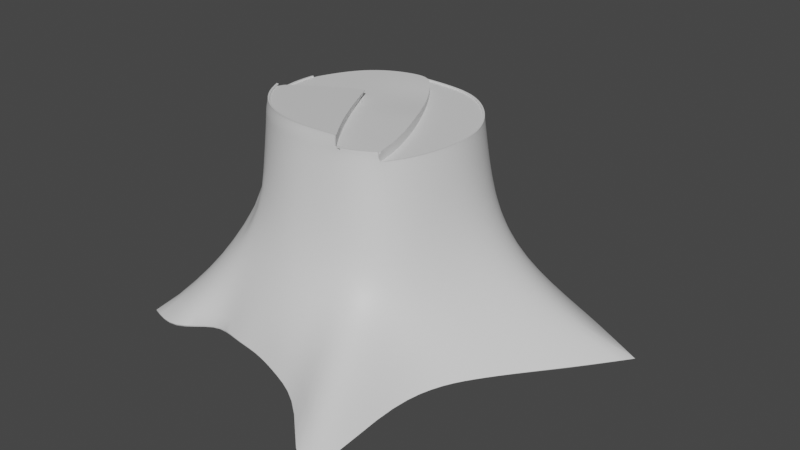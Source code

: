 # Source: Stump.blend  (saved by Blender 3.3.6; exported with 4.5.12 LTS)
import bpy
from mathutils import Matrix  # noqa: F401  (used for matrix-valued properties, if any)

bpy.ops.wm.read_factory_settings(use_empty=True)
scene = bpy.context.scene
scene.name = 'Scene'

# ---- collections
col_collection = bpy.data.collections.new('Collection'); scene.collection.children.link(col_collection)

# ---- materials (node trees are filled in below, after node groups)
mat_bark = bpy.data.materials.new('Bark')
mat_bark.use_transparent_shadow = False
mat_stumpend = bpy.data.materials.new('StumpEnd')
mat_stumpend.use_transparent_shadow = False

# ---- node groups
ng_auto_smooth = bpy.data.node_groups.new('Auto Smooth', 'GeometryNodeTree')
_s = ng_auto_smooth.interface.new_socket(name='Geometry', in_out='OUTPUT', socket_type='NodeSocketGeometry')
_s = ng_auto_smooth.interface.new_socket(name='Geometry', in_out='INPUT', socket_type='NodeSocketGeometry')
_s = ng_auto_smooth.interface.new_socket(name='Angle', in_out='INPUT', socket_type='NodeSocketFloat')
_s.subtype = 'ANGLE'
_s.min_value = 0.0
_s.max_value = 3.142
ng_auto_smooth.is_modifier = True
_N = ng_auto_smooth.nodes; _L = ng_auto_smooth.links
n0 = _N.new('NodeGroupOutput'); n0.name = 'Group Output'; n0.location = (480, -100)
n1 = _N.new('NodeGroupInput'); n1.name = 'Group Input'; n1.location = (-420, -300)
n2 = _N.new('NodeGroupInput'); n2.name = 'Group Input.001'; n2.location = (-60, -100)
n3 = _N.new('GeometryNodeSetShadeSmooth'); n3.name = 'Set Shade Smooth'; n3.location = (120, -100)
n3.domain = 'EDGE'
n4 = _N.new('GeometryNodeSetShadeSmooth'); n4.name = 'Set Shade Smooth.001'; n4.location = (300, -100)
n5 = _N.new('GeometryNodeInputMeshEdgeAngle'); n5.name = 'Edge Angle'; n5.location = (-420, -220)
n6 = _N.new('GeometryNodeInputEdgeSmooth'); n6.name = 'Is Edge Smooth'; n6.location = (-60, -160)
n7 = _N.new('GeometryNodeInputShadeSmooth'); n7.name = 'Is Face Smooth'; n7.location = (-240, -340)
n8 = _N.new('FunctionNodeBooleanMath'); n8.name = 'Boolean Math'; n8.location = (-60, -220)
n9 = _N.new('FunctionNodeCompare'); n9.name = 'Compare'; n9.location = (-240, -180)
n9.operation = 'LESS_EQUAL'
_L.new(n5.outputs[0], n9.inputs[0])
_L.new(n4.outputs[0], n0.inputs[0])
_L.new(n1.outputs[1], n9.inputs[1])
_L.new(n9.outputs[0], n8.inputs[0])
_L.new(n7.outputs[0], n8.inputs[1])
_L.new(n2.outputs[0], n3.inputs[0])
_L.new(n6.outputs[0], n3.inputs[1])
_L.new(n3.outputs[0], n4.inputs[0])
_L.new(n8.outputs[0], n3.inputs[2])
n0.is_active_output = True

# ---- material node trees
mat_bark.use_nodes = True; mat_bark.node_tree.nodes.clear()
_N = mat_bark.node_tree.nodes; _L = mat_bark.node_tree.links
n0 = _N.new('ShaderNodeBsdfPrincipled'); n0.name = 'Principled BSDF'; n0.location = (10, 300)
n0.distribution = 'GGX'
n0.subsurface_method = 'RANDOM_WALK_SKIN'
n0.inputs[3].default_value = 1.45
n0.inputs[27].default_value = (0.0, 0.0, 0.0, 1.0)
n0.inputs[28].default_value = 1.0
n1 = _N.new('ShaderNodeOutputMaterial'); n1.name = 'Material Output'; n1.location = (300, 300)
_L.new(n0.outputs[0], n1.inputs[0])
n1.is_active_output = True
mat_stumpend.use_nodes = True; mat_stumpend.node_tree.nodes.clear()
_N = mat_stumpend.node_tree.nodes; _L = mat_stumpend.node_tree.links
n0 = _N.new('ShaderNodeBsdfPrincipled'); n0.name = 'Principled BSDF'; n0.location = (10, 300)
n0.distribution = 'GGX'
n0.subsurface_method = 'RANDOM_WALK_SKIN'
n0.inputs[3].default_value = 1.45
n0.inputs[27].default_value = (0.0, 0.0, 0.0, 1.0)
n0.inputs[28].default_value = 1.0
n1 = _N.new('ShaderNodeOutputMaterial'); n1.name = 'Material Output'; n1.location = (300, 300)
_L.new(n0.outputs[0], n1.inputs[0])
n1.is_active_output = True

# ---- world
world_world = bpy.data.worlds.new('World'); scene.world = world_world
world_world.use_nodes = True; world_world.node_tree.nodes.clear()
_N = world_world.node_tree.nodes; _L = world_world.node_tree.links
n0 = _N.new('ShaderNodeOutputWorld'); n0.name = 'World Output'; n0.location = (300, 300)
n1 = _N.new('ShaderNodeBackground'); n1.name = 'Background'; n1.location = (10, 300)
n1.inputs[0].default_value = (0.05088, 0.05088, 0.05088, 1.0)
_L.new(n1.outputs[0], n0.inputs[0])
n0.is_active_output = True
world_world.color = (0.05088, 0.05088, 0.05088)
world_world.use_sun_shadow = False
world_world.sun_shadow_jitter_overblur = 0.0

# ---- meshes
me_circle = bpy.data.meshes.new('Circle')
me_circle.from_pydata([(-0.06783, 0.8743, 0.05068), (-0.2148, 0.9428, 0.01056), (-0.7807, -0.1686, -0.01382), (-0.8326, -0.4257, -0.02979), (-0.8283, -0.6746, -0.05963), (-0.8583, -0.8681, -0.08534), (-0.6085, -0.9674, -0.05864), (-0.01442, -0.9035, 0.01034), (0.1926, -0.9636, 0.001846), (0.43, -1.053, -0.01452), (0.8315, -0.5556, 0.0), (0.9332, -0.3784, -0.004274), (1.231, 0.0879, -0.04887), (0.9049, 0.5656, -0.01211), (0.2185, 0.7263, 0.09006), (-0.057, 0.6969, 0.2888), (-0.1792, 0.7281, 0.2661), (-0.3257, 0.7351, 0.2503), (-0.4643, 0.6833, 0.2482), (-0.5498, 0.5825, 0.2479), (-0.586, 0.4452, 0.2487), (-0.6097, 0.3074, 0.2485), (-0.6255, 0.1691, 0.2461), (-0.6267, 0.01989, 0.2452), (-0.6256, -0.1331, 0.2461), (-0.6303, -0.3173, 0.239), (-0.6163, -0.5044, 0.2264), (-0.5542, -0.6446, 0.2212), (-0.445, -0.7206, 0.2294), (-0.3021, -0.7441, 0.2452), (-0.1498, -0.7578, 0.2548), (-1.038e-05, -0.7742, 0.2548), (0.1511, -0.7594, 0.2548), (0.2963, -0.7153, 0.2548), (0.4309, -0.6461, 0.2547), (0.5487, -0.5516, 0.2547), (0.6443, -0.4318, 0.2548), (0.7197, -0.2943, 0.2528), (0.7911, -0.1366, 0.2403), (0.8531, 0.03267, 0.2275), (0.8655, 0.1932, 0.2227), (0.7944, 0.3262, 0.2295), (0.6495, 0.4122, 0.2554), (0.4905, 0.4756, 0.2865), (0.3385, 0.5343, 0.3051), (0.1922, 0.5921, 0.3118), (0.05961, 0.65, 0.305), (-0.01849, 0.6339, 0.5779), (-0.1538, 0.6384, 0.5768), (-0.2847, 0.6222, 0.5779), (-0.393, 0.5746, 0.578), (-0.4693, 0.4915, 0.5768), (-0.5158, 0.381, 0.5749), (-0.5405, 0.255, 0.5731), (-0.5543, 0.1277, 0.5719), (-0.5616, 0.007079, 0.5716), (-0.5531, -0.1132, 0.5719), (-0.5272, -0.2296, 0.5725), (-0.4822, -0.3373, 0.5732), (-0.4174, -0.432, 0.574), (-0.3337, -0.5096, 0.5746), (-0.2332, -0.5671, 0.5749), (-0.1198, -0.6023, 0.5751), (2.616e-10, -0.6141, 0.5751), (0.1211, -0.6066, 0.5749), (0.2425, -0.5928, 0.5744), (0.356, -0.5614, 0.5737), (0.4527, -0.4975, 0.5734), (0.5255, -0.392, 0.5737), (0.5748, -0.2605, 0.5744), (0.6035, -0.1241, 0.5749), (0.6141, 4.437e-09, 0.5751), (0.6023, 0.1198, 0.5751), (0.5673, 0.235, 0.5751), (0.5104, 0.343, 0.5751), (0.4288, 0.4403, 0.5775), (0.3274, 0.5193, 0.5815), (0.2177, 0.5778, 0.5833), (0.1054, 0.6129, 0.5813), (-0.3637, 0.5189, 1.022), (-0.5514, 0.0007336, 1.019), (-0.5411, -0.1071, 1.019), (-0.5105, -0.2109, 1.019), (-0.4601, -0.3066, 1.02), (-0.3914, -0.3903, 1.02), (-0.3077, -0.459, 1.02), (-0.2122, -0.5101, 1.02), (-0.1085, -0.5416, 1.02), (-0.0006688, -0.5522, 1.02), (0.1083, -0.5454, 1.019), (0.2175, -0.533, 1.019), (0.3197, -0.5048, 1.018), (0.4068, -0.4472, 1.018), (0.552, 0.0004708, 1.02), (0.5414, 0.1083, 1.02), (0.4586, 0.3092, 1.02), (0.2077, 0.5355, 1.02), (0.2151, -0.5284, 1.131), (-0.003425, -0.5429, 1.134), (-0.214, -0.4964, 1.133), (-0.5067, -0.1913, 1.121), (-0.4577, -0.2878, 1.125), (-0.3914, -0.3904, 1.073), (-0.3077, -0.4592, 1.073), (-0.2121, -0.5102, 1.073), (-0.1085, -0.5417, 1.073), (-0.0006432, -0.5523, 1.073), (0.1083, -0.5455, 1.072), (0.2176, -0.5332, 1.072), (0.3198, -0.5049, 1.071), (-0.4231, 0.9735, -0.008153), (-0.5653, 1.041, -0.06489), (-0.7573, 0.8061, -0.01724), (-0.7934, 0.5886, -0.004087), (-0.7823, 0.3896, -0.006481), (-0.778, 0.2198, -0.01271), (-0.7189, 0.03788, -0.01826), (-0.3947, -0.822, -0.006664), (-0.2013, -0.8865, 0.008455), (0.7885, -1.467, -0.07143), (0.7544, -0.8362, -0.0145), (1.065, -0.1618, -0.02509), (1.397, 0.3701, -0.07421), (1.165, 0.4747, -0.04917), (0.6296, 0.6068, 0.0434), (0.4149, 0.6622, 0.07718), (0.0599, 0.8063, 0.07787), (-0.0142, 0.5747, 1.02), (-0.2603, 0.5617, 1.022), (-0.5229, 0.2252, 1.02), (-0.5422, 0.1097, 1.02), (0.5425, -0.1112, 1.019), (0.1056, -0.5385, 1.133), (-0.3907, -0.3729, 1.128), (-0.5112, -0.2111, 1.073), (0.4068, -0.4473, 1.071), (-0.7879, -0.1693, -0.007121), (-0.6335, -0.1342, 0.2517), (-0.6346, 0.01995, 0.2508), (-0.7216, 0.03854, -0.01192), (1.071, -0.1646, -0.01801), (0.7988, -0.1391, 0.2464), (0.7275, -0.2977, 0.2583), (0.9398, -0.3817, 0.002456), (-0.8393, -0.4263, -0.02281), (-0.638, -0.3189, 0.2451), (1.237, 0.08621, -0.04113), (0.8606, 0.03139, 0.2344), (-0.833, -0.6753, -0.05204), (-0.6231, -0.5069, 0.2332), (1.411, 0.3758, -0.06699), (0.8725, 0.1946, 0.2301), (-0.8537, -0.8712, -0.07648), (-0.559, -0.649, 0.2287), (1.17, 0.4785, -0.04127), (0.8007, 0.3305, 0.2364), (-0.6088, -0.9727, -0.05076), (-0.4475, -0.7271, 0.2366), (0.9095, 0.5711, -0.004995), (0.6554, 0.418, 0.2616), (-0.3951, -0.8201, 0.001386), (-0.3033, -0.7518, 0.2515), (-0.214, 0.9497, 0.01756), (-0.1791, 0.7363, 0.2718), (-0.05653, 0.7053, 0.2943), (-0.06688, 0.8818, 0.05728), (0.6343, 0.6128, 0.05008), (0.496, 0.4819, 0.2921), (-0.2022, -0.8901, 0.0156), (-0.1506, -0.766, 0.2607), (-0.4228, 0.9789, -0.0002331), (-0.3268, 0.7427, 0.2567), (0.4191, 0.6686, 0.08377), (0.343, 0.541, 0.3107), (-0.01514, -0.9058, 0.01756), (-2.92e-05, -0.7826, 0.2605), (-0.5613, 1.052, -0.0598), (-0.4685, 0.6892, 0.2553), (0.2214, 0.7332, 0.09674), (0.195, 0.5995, 0.3175), (0.1941, -0.9711, 0.008483), (0.1525, -0.7677, 0.2604), (-0.7629, 0.8081, -0.009022), (-0.5566, 0.586, 0.2546), (0.06153, 0.8138, 0.08446), (0.06091, 0.658, 0.3106), (0.4326, -1.059, -0.007786), (0.2992, -0.7235, 0.2602), (-0.8001, 0.5899, 0.003195), (-0.5937, 0.4474, 0.2547), (0.8066, -1.511, -0.06908), (0.4356, -0.654, 0.2597), (-0.7894, 0.3911, 0.000366), (-0.6175, 0.3094, 0.2542), (0.7594, -0.8407, -0.007803), (0.555, -0.558, 0.2597), (-0.7855, 0.2211, -0.006026), (-0.6335, 0.1706, 0.2517), (0.8377, -0.5598, 0.006625), (0.6517, -0.4365, 0.26), (-0.4773, 0.4968, 0.58), (-0.3985, 0.5825, 0.5814), (0.1068, 0.622, 0.5842), (0.2209, 0.5862, 0.5863), (0.2448, -0.6023, 0.5771), (0.1222, -0.6162, 0.578), (-0.5247, 0.3844, 0.5776), (-0.01822, 0.6434, 0.5807), (0.3604, -0.5703, 0.5761), (-0.5495, 0.2574, 0.5758), (0.4597, -0.5045, 0.5758), (-0.5633, 0.1292, 0.5749), (0.5341, -0.3967, 0.5763), (-0.5707, 0.00712, 0.5746), (0.584, -0.2635, 0.5772), (-0.5622, -0.1149, 0.5748), (0.613, -0.126, 0.5782), (-0.536, -0.2328, 0.5757), (0.6237, -0.0003873, 0.5788), (0.6117, 0.1217, 0.5792), (-0.4243, -0.4388, 0.5784), (0.576, 0.2391, 0.5789), (-0.3386, -0.518, 0.5788), (0.5182, 0.3487, 0.5784), (-0.2364, -0.5763, 0.5784), (-0.1542, 0.6481, 0.5794), (0.4357, 0.4469, 0.5805), (-0.1215, -0.6119, 0.578), (-0.287, 0.6315, 0.5808), (0.3327, 0.5267, 0.5846), (-0.0001324, -0.6238, 0.5781), (-0.552, 0.111, 1.02), (-0.5325, 0.2274, 1.021), (0.4811, -0.3569, 1.02), (0.4138, -0.4545, 1.019), (-0.5613, 0.0006947, 1.02), (0.5261, -0.2367, 1.02), (-0.5508, -0.1091, 1.02), (0.5523, -0.1127, 1.021), (-0.5197, -0.2148, 1.02), (0.5619, 0.0005371, 1.021), (-0.4685, -0.3121, 1.02), (0.5511, 0.1102, 1.021), (-0.3986, -0.3974, 1.02), (0.5191, 0.2157, 1.021), (-0.3133, -0.4674, 1.02), (0.467, 0.3145, 1.021), (-0.216, -0.5194, 1.02), (-0.1398, 0.5851, 1.023), (-0.0137, 0.5846, 1.022), (0.3962, 0.4078, 1.021), (-0.1104, -0.5514, 1.02), (-0.2628, 0.5714, 1.023), (0.3098, 0.4877, 1.021), (-0.0008499, -0.5622, 1.02), (-0.3693, 0.5272, 1.024), (0.2115, 0.5447, 1.021), (0.1092, -0.5554, 1.02), (-0.4477, 0.4478, 1.024), (0.1053, 0.573, 1.021), (0.2194, -0.5429, 1.02), (-0.5001, 0.3435, 1.023), (0.324, -0.514, 1.019), (-0.1105, -0.5515, 1.073), (-0.2161, -0.5195, 1.074), (-0.3133, -0.4675, 1.074), (-0.3986, -0.3975, 1.074), (0.4123, -0.4557, 1.071), (0.324, -0.5141, 1.071), (0.2194, -0.543, 1.072), (-0.5205, -0.215, 1.074), (0.1091, -0.5555, 1.073), (-0.5521, -0.1094, 1.073), (-0.0009118, -0.5623, 1.073), (-0.5627, 0.0003829, 1.073), (-0.5533, 0.1103, 1.073), (0.2161, -0.5383, 1.132), (0.1064, -0.5484, 1.134), (-0.003705, -0.5528, 1.135), (-0.113, -0.5396, 1.135), (-0.2179, -0.5054, 1.135), (-0.314, -0.4514, 1.133), (-0.3977, -0.3797, 1.131), (-0.4659, -0.2931, 1.127), (-0.5154, -0.1957, 1.123), (-0.1393, 0.5752, 1.027), (-0.0142, 0.5747, 1.027), (-0.2603, 0.5617, 1.028), (-0.3637, 0.5189, 1.029), (-0.4396, 0.4419, 1.028), (-0.4909, 0.3399, 1.027), (-0.523, 0.2252, 1.026), (-0.5424, 0.1097, 1.026), (0.4722, -0.3523, 1.025), (0.4068, -0.4472, 1.024), (0.5166, -0.234, 1.025), (0.5425, -0.1112, 1.026), (0.552, 0.0004708, 1.026), (0.5414, 0.1083, 1.026), (0.5099, 0.212, 1.026), (0.4586, 0.3092, 1.026), (0.3889, 0.4011, 1.026), (0.3039, 0.4797, 1.026), (0.2077, 0.5355, 1.026), (0.1035, 0.5632, 1.026), (0.2151, -0.5284, 1.137), (0.1056, -0.5385, 1.139), (-0.003425, -0.5429, 1.14), (-0.111, -0.53, 1.14), (-0.214, -0.4964, 1.139), (-0.3084, -0.4433, 1.137), (-0.3907, -0.3729, 1.135), (-0.5067, -0.1913, 1.127), (0.4068, -0.4473, 1.077), (-0.5435, 0.1094, 1.079), (-0.5529, 0.0004138, 1.079), (-0.5424, -0.1074, 1.079), (-0.5112, -0.2111, 1.079), (0.3198, -0.5049, 1.078), (0.2176, -0.5332, 1.078), (-0.5522, 0.1109, 1.026), (-0.5326, 0.2274, 1.028), (0.4811, -0.3569, 1.026), (0.4138, -0.4545, 1.025), (0.5261, -0.2367, 1.027), (0.5523, -0.1127, 1.027), (0.5619, 0.0005371, 1.027), (0.5511, 0.1102, 1.027), (0.5191, 0.2157, 1.027), (0.467, 0.3145, 1.027), (-0.1398, 0.5851, 1.029), (-0.0137, 0.5846, 1.028), (0.3962, 0.4078, 1.027), (-0.2628, 0.5714, 1.03), (0.3098, 0.4877, 1.028), (-0.3693, 0.5272, 1.03), (0.2115, 0.5447, 1.028), (-0.4477, 0.4478, 1.03), (0.1053, 0.573, 1.028), (-0.5001, 0.3435, 1.029), (0.4123, -0.4557, 1.077), (0.324, -0.5141, 1.078), (0.2194, -0.543, 1.079), (-0.5205, -0.215, 1.08), (-0.5522, -0.1094, 1.079), (-0.5629, 0.000367, 1.079), (-0.5534, 0.1103, 1.079), (0.2161, -0.5383, 1.138), (0.1064, -0.5484, 1.14), (-0.003705, -0.5528, 1.141), (-0.113, -0.5396, 1.142), (-0.2179, -0.5054, 1.141), (-0.314, -0.4514, 1.139), (-0.3977, -0.3797, 1.137), (-0.4659, -0.2931, 1.134), (-0.5154, -0.1957, 1.13), (-0.4396, 0.4419, 1.022), (-0.4908, 0.3399, 1.021), (0.3889, 0.4011, 1.02), (0.07877, 0.5306, 1.02), (-0.06104, 0.5167, 1.021), (-0.2, 0.4924, 1.022), (-0.3233, 0.4397, 1.022), (-0.4199, 0.3515, 1.022), (-0.491, 0.2363, 1.021), (0.1698, 0.4547, 1.02), (0.02141, 0.4251, 1.02), (0.2539, 0.352, 1.02), (0.1013, 0.3039, 1.02), (-0.09378, -0.4931, 1.132), (-0.1825, -0.4201, 1.13), (-0.265, -0.3266, 1.126), (-0.3381, -0.2175, 1.122), (0.3289, 0.2348, 1.019), (0.1788, 0.1677, 1.02), (-0.398, -0.09858, 1.117), (0.03049, -0.4723, 1.131), (-0.04941, -0.3817, 1.127), (-0.1289, -0.269, 1.123), (0.3916, 0.1138, 1.019), (0.2505, 0.02891, 1.019), (-0.2052, -0.1411, 1.118), (-0.2736, -0.00526, 1.113), (0.1583, -0.4489, 1.128), (0.09095, -0.3451, 1.125), (0.4385, -0.00926, 1.019), (0.3118, -0.1081, 1.019), (0.01848, -0.2189, 1.12), (-0.1303, 0.06889, 1.108), (-0.05694, -0.07813, 1.114), (0.4675, -0.1291, 1.019), (0.359, -0.236, 1.019), (-0.111, -0.53, 1.134), (0.4787, -0.2419, 1.019), (0.3916, -0.3484, 1.019), (-0.3084, -0.4433, 1.131), (-0.5528, 0.0004284, 1.073), (-0.5423, -0.1074, 1.073), (-0.4602, -0.3067, 1.073), (0.02144, 0.425, 1.073), (-0.06102, 0.5165, 1.074), (0.1022, 0.3123, 1.064), (0.1798, 0.1761, 1.064), (0.2505, 0.0288, 1.072), (0.3118, -0.1082, 1.072), (0.359, -0.2361, 1.072), (0.3917, -0.3485, 1.072), (-0.1999, 0.4923, 1.075), (-0.1299, 0.3917, 1.074), (-0.05718, 0.2693, 1.065), (0.01848, 0.1236, 1.064), (0.09417, -0.03243, 1.073), (0.1664, -0.1755, 1.073), (0.2296, -0.3059, 1.072), (0.2823, -0.4158, 1.072), (-0.3233, 0.4396, 1.075), (-0.2696, 0.3346, 1.075), (-0.2097, 0.2023, 1.074), (-0.1404, 0.05718, 1.074), (-0.06392, -0.08838, 1.074), (0.01444, -0.2276, 1.073), (0.08956, -0.3524, 1.073), (0.159, -0.4548, 1.073), (-0.4199, 0.3514, 1.075), (-0.386, 0.244, 1.074), (-0.341, 0.1163, 1.074), (-0.2821, -0.02007, 1.074), (-0.4914, 0.2361, 1.074), (-0.4788, 0.1266, 1.073), (-0.4506, 0.006581, 1.073), (-0.4045, -0.1161, 1.073), (-0.1393, 0.5752, 1.021), (0.4722, -0.3523, 1.018), (0.5166, -0.234, 1.019), (0.5099, 0.212, 1.02), (0.3039, 0.4797, 1.02), (0.1035, 0.5632, 1.02), (-0.5434, 0.1094, 1.073), (-0.4904, -0.3423, 0.5771), (-0.4685, -0.3122, 1.074), (-0.4577, -0.2878, 1.131)], [], [(2, 116, 23, 24), (121, 11, 37, 38), (3, 2, 24, 25), (12, 121, 38, 39), (4, 3, 25, 26), (122, 12, 39, 40), (5, 4, 26, 27), (123, 122, 40, 41), (6, 5, 27, 28), (13, 123, 41, 42), (117, 6, 28, 29), (1, 0, 15, 16), (124, 13, 42, 43), (118, 117, 29, 30), (110, 1, 16, 17), (125, 124, 43, 44), (7, 118, 30, 31), (111, 110, 17, 18), (14, 125, 44, 45), (8, 7, 31, 32), (112, 111, 18, 19), (126, 14, 45, 46), (9, 8, 32, 33), (113, 112, 19, 20), (0, 126, 46, 15), (119, 9, 33, 34), (114, 113, 20, 21), (120, 119, 34, 35), (115, 114, 21, 22), (10, 120, 35, 36), (116, 115, 22, 23), (11, 10, 36, 37), (19, 18, 50, 51), (46, 45, 77, 78), (33, 32, 64, 65), (20, 19, 51, 52), (15, 46, 78, 47), (34, 33, 65, 66), (21, 20, 52, 53), (35, 34, 66, 67), (22, 21, 53, 54), (36, 35, 67, 68), (23, 22, 54, 55), (37, 36, 68, 69), (24, 23, 55, 56), (38, 37, 69, 70), (25, 24, 56, 57), (39, 38, 70, 71), (26, 25, 57, 58), (40, 39, 71, 72), (27, 26, 58, 59), (41, 40, 72, 73), (28, 27, 59, 60), (42, 41, 73, 74), (29, 28, 60, 61), (16, 15, 47, 48), (43, 42, 74, 75), (30, 29, 61, 62), (17, 16, 48, 49), (44, 43, 75, 76), (31, 30, 62, 63), (18, 17, 49, 50), (45, 44, 76, 77), (32, 31, 63, 64), (54, 53, 129, 130), (68, 67, 92, 432), (55, 54, 130, 80), (69, 68, 432, 433), (56, 55, 80, 81), (70, 69, 433, 131), (57, 56, 81, 82), (71, 70, 131, 93), (58, 57, 82, 83), (72, 71, 93, 94), (59, 58, 83, 84), (73, 72, 94, 434), (60, 59, 84, 85), (74, 73, 434, 95), (61, 60, 85, 86), (48, 47, 127, 431), (75, 74, 95, 358), (62, 61, 86, 87), (49, 48, 431, 128), (76, 75, 358, 435), (63, 62, 87, 88), (50, 49, 128, 79), (77, 76, 435, 96), (64, 63, 88, 89), (51, 50, 79, 356), (78, 77, 96, 436), (65, 64, 89, 90), (52, 51, 356, 357), (47, 78, 436, 127), (66, 65, 90, 91), (53, 52, 357, 129), (67, 66, 91, 92), (87, 86, 104, 105), (86, 85, 103, 104), (85, 84, 102, 103), (92, 91, 109, 135), (84, 83, 398, 102), (91, 90, 108, 109), (83, 82, 134, 398), (90, 89, 107, 108), (82, 81, 397, 134), (89, 88, 106, 107), (81, 80, 396, 397), (88, 87, 105, 106), (80, 130, 437, 396), (108, 107, 132, 97), (107, 106, 98, 132), (106, 105, 392, 98), (105, 104, 99, 392), (104, 103, 395, 99), (103, 102, 133, 395), (102, 398, 101, 133), (398, 134, 100, 101), (136, 137, 138, 139), (140, 141, 142, 143), (144, 145, 137, 136), (146, 147, 141, 140), (148, 149, 145, 144), (150, 151, 147, 146), (152, 153, 149, 148), (154, 155, 151, 150), (156, 157, 153, 152), (158, 159, 155, 154), (160, 161, 157, 156), (162, 163, 164, 165), (166, 167, 159, 158), (168, 169, 161, 160), (170, 171, 163, 162), (172, 173, 167, 166), (174, 175, 169, 168), (176, 177, 171, 170), (178, 179, 173, 172), (180, 181, 175, 174), (182, 183, 177, 176), (184, 185, 179, 178), (186, 187, 181, 180), (188, 189, 183, 182), (165, 164, 185, 184), (190, 191, 187, 186), (192, 193, 189, 188), (194, 195, 191, 190), (196, 197, 193, 192), (198, 199, 195, 194), (139, 138, 197, 196), (143, 142, 199, 198), (183, 200, 201, 177), (185, 202, 203, 179), (187, 204, 205, 181), (189, 206, 200, 183), (164, 207, 202, 185), (191, 208, 204, 187), (193, 209, 206, 189), (195, 210, 208, 191), (197, 211, 209, 193), (199, 212, 210, 195), (138, 213, 211, 197), (142, 214, 212, 199), (137, 215, 213, 138), (141, 216, 214, 142), (145, 217, 215, 137), (147, 218, 216, 141), (149, 438, 217, 145), (151, 219, 218, 147), (153, 220, 438, 149), (155, 221, 219, 151), (157, 222, 220, 153), (159, 223, 221, 155), (161, 224, 222, 157), (163, 225, 207, 164), (167, 226, 223, 159), (169, 227, 224, 161), (171, 228, 225, 163), (173, 229, 226, 167), (175, 230, 227, 169), (177, 201, 228, 171), (179, 203, 229, 173), (181, 205, 230, 175), (211, 231, 232, 209), (212, 233, 234, 210), (213, 235, 231, 211), (214, 236, 233, 212), (215, 237, 235, 213), (216, 238, 236, 214), (217, 239, 237, 215), (218, 240, 238, 216), (438, 241, 239, 217), (219, 242, 240, 218), (220, 243, 241, 438), (221, 244, 242, 219), (222, 245, 243, 220), (223, 246, 244, 221), (224, 247, 245, 222), (225, 248, 249, 207), (226, 250, 246, 223), (227, 251, 247, 224), (228, 252, 248, 225), (229, 253, 250, 226), (230, 254, 251, 227), (201, 255, 252, 228), (203, 256, 253, 229), (205, 257, 254, 230), (200, 258, 255, 201), (202, 259, 256, 203), (204, 260, 257, 205), (206, 261, 258, 200), (207, 249, 259, 202), (208, 262, 260, 204), (209, 232, 261, 206), (210, 234, 262, 208), (251, 263, 264, 247), (247, 264, 265, 245), (245, 265, 266, 243), (234, 267, 268, 262), (243, 266, 439, 241), (262, 268, 269, 260), (241, 439, 270, 239), (260, 269, 271, 257), (239, 270, 272, 237), (257, 271, 273, 254), (237, 272, 274, 235), (254, 273, 263, 251), (235, 274, 275, 231), (269, 276, 277, 271), (271, 277, 278, 273), (273, 278, 279, 263), (263, 279, 280, 264), (264, 280, 281, 265), (265, 281, 282, 266), (266, 282, 283, 439), (439, 283, 284, 270), (110, 111, 176, 170), (95, 434, 299, 300), (255, 258, 337, 335), (434, 94, 298, 299), (125, 14, 178, 172), (111, 112, 182, 176), (283, 282, 353, 354), (242, 244, 328, 327), (14, 126, 184, 178), (112, 113, 188, 182), (94, 93, 297, 298), (93, 131, 296, 297), (126, 0, 165, 184), (113, 114, 192, 188), (269, 268, 341, 342), (282, 281, 352, 353), (131, 433, 295, 296), (114, 115, 196, 192), (100, 134, 317, 312), (253, 256, 336, 334), (433, 432, 293, 295), (115, 116, 139, 196), (108, 97, 305, 319), (281, 280, 351, 352), (240, 242, 327, 326), (432, 92, 294, 293), (135, 109, 318, 313), (116, 2, 136, 139), (252, 255, 335, 333), (130, 129, 291, 292), (2, 3, 144, 136), (268, 267, 340, 341), (3, 4, 148, 144), (109, 108, 319, 318), (4, 5, 152, 148), (280, 279, 350, 351), (5, 6, 156, 152), (129, 357, 290, 291), (6, 117, 160, 156), (117, 118, 168, 160), (118, 7, 174, 168), (267, 234, 323, 340), (7, 8, 180, 174), (134, 397, 316, 317), (8, 9, 186, 180), (357, 356, 289, 290), (9, 119, 190, 186), (397, 396, 315, 316), (119, 120, 194, 190), (120, 10, 198, 194), (10, 11, 143, 198), (11, 121, 140, 143), (279, 278, 349, 350), (121, 12, 146, 140), (238, 240, 326, 325), (356, 79, 288, 289), (12, 122, 150, 146), (396, 437, 314, 315), (122, 123, 154, 150), (250, 253, 334, 332), (123, 13, 158, 154), (0, 1, 162, 165), (79, 128, 287, 288), (13, 124, 166, 158), (1, 110, 170, 162), (437, 130, 292, 314), (278, 277, 348, 349), (124, 125, 172, 166), (313, 318, 341, 340), (300, 299, 328, 329), (285, 286, 331, 330), (301, 300, 329, 332), (287, 285, 330, 333), (302, 301, 332, 334), (288, 287, 333, 335), (303, 302, 334, 336), (305, 306, 348, 347), (289, 288, 335, 337), (304, 303, 336, 338), (306, 307, 349, 348), (290, 289, 337, 339), (294, 313, 340, 323), (286, 304, 338, 331), (307, 308, 350, 349), (291, 290, 339, 321), (319, 305, 347, 342), (308, 309, 351, 350), (292, 291, 321, 320), (309, 310, 352, 351), (310, 311, 353, 352), (311, 440, 354, 353), (440, 312, 355, 354), (314, 292, 320, 346), (315, 314, 346, 345), (316, 315, 345, 344), (317, 316, 344, 343), (293, 294, 323, 322), (295, 293, 322, 324), (312, 317, 343, 355), (296, 295, 324, 325), (297, 296, 325, 326), (298, 297, 326, 327), (318, 319, 342, 341), (299, 298, 327, 328), (232, 231, 320, 321), (284, 283, 354, 355), (358, 95, 300, 301), (256, 259, 338, 336), (270, 284, 355, 343), (435, 358, 301, 302), (244, 246, 329, 328), (272, 270, 343, 344), (96, 435, 302, 303), (234, 233, 322, 323), (436, 96, 303, 304), (127, 436, 304, 286), (258, 261, 339, 337), (97, 132, 306, 305), (259, 249, 331, 338), (249, 248, 330, 331), (274, 272, 344, 345), (132, 98, 307, 306), (98, 392, 308, 307), (233, 236, 324, 322), (392, 99, 309, 308), (261, 232, 321, 339), (246, 250, 332, 329), (275, 274, 345, 346), (99, 395, 310, 309), (231, 275, 346, 320), (395, 133, 311, 310), (276, 269, 342, 347), (133, 101, 440, 311), (236, 238, 325, 324), (277, 276, 347, 348), (101, 100, 312, 440), (431, 127, 286, 285), (248, 252, 333, 330), (92, 135, 313, 294), (128, 431, 285, 287), (436, 127, 359, 96), (96, 359, 365, 435), (435, 365, 367, 358), (358, 367, 373, 95), (95, 373, 379, 434), (434, 379, 385, 94), (94, 385, 390, 93), (93, 390, 393, 131), (131, 393, 432, 433), (127, 431, 360, 359), (359, 360, 366, 365), (365, 366, 368, 367), (367, 368, 374, 373), (373, 374, 380, 379), (379, 380, 386, 385), (385, 386, 391, 390), (390, 391, 394, 393), (393, 394, 92, 432), (431, 128, 361, 360), (370, 395, 99, 369), (371, 133, 395, 370), (372, 101, 133, 371), (375, 100, 101, 372), (376, 369, 98, 132), (377, 370, 369, 376), (378, 371, 370, 377), (381, 372, 371, 378), (128, 79, 362, 361), (382, 375, 372, 381), (383, 376, 132, 97), (384, 377, 376, 383), (387, 378, 377, 384), (389, 381, 378, 387), (388, 382, 381, 389), (368, 401, 402, 374), (79, 356, 363, 362), (363, 423, 415, 362), (386, 404, 405, 391), (366, 399, 401, 368), (362, 415, 407, 361), (356, 357, 364, 363), (380, 403, 404, 386), (130, 437, 427, 364), (360, 400, 399, 366), (361, 407, 400, 360), (357, 129, 130, 364), (374, 402, 403, 380), (364, 427, 423, 363), (394, 406, 135, 92), (391, 405, 406, 394), (400, 407, 408, 399), (399, 408, 409, 401), (401, 409, 410, 402), (402, 410, 411, 403), (403, 411, 412, 404), (404, 412, 413, 405), (405, 413, 414, 406), (406, 414, 109, 135), (407, 415, 416, 408), (408, 416, 417, 409), (409, 417, 418, 410), (410, 418, 419, 411), (411, 419, 420, 412), (412, 420, 421, 413), (413, 421, 422, 414), (414, 422, 108, 109), (415, 423, 424, 416), (416, 424, 425, 417), (417, 425, 426, 418), (418, 388, 389, 419), (422, 383, 97, 108), (423, 427, 428, 424), (424, 428, 429, 425), (425, 429, 430, 426), (430, 375, 382, 426), (421, 384, 383, 422), (134, 100, 375, 430), (426, 382, 388, 418), (427, 437, 396, 428), (428, 396, 397, 429), (429, 397, 134, 430), (420, 387, 384, 421), (369, 99, 392, 98), (419, 389, 387, 420)])
me_circle.polygons.foreach_set('use_smooth', [True] * 458)
me_circle.polygons.foreach_set('material_index', [0, 0, 0, 0, 0, 0, 0, 0, 0, 0, 0, 0, 0, 0, 0, 0, 0, 0, 0, 0, 0, 0, 0, 0, 0, 0, 0, 0, 0, 0, 0, 0, 0, 0, 0, 0, 0, 0, 0, 0, 0, 0, 0, 0, 0, 0, 0, 0, 0, 0, 0, 0, 0, 0, 0, 0, 0, 0, 0, 0, 0, 0, 0, 0, 0, 0, 0, 0, 0, 0, 0, 0, 0, 0, 0, 0, 0, 0, 0, 0, 0, 0, 0, 0, 0, 0, 0, 0, 0, 0, 0, 0, 0, 0, 0, 0, 0, 0, 0, 0, 0, 0, 0, 0, 0, 0, 0, 0, 0, 0, 0, 0, 0, 0, 0, 0, 0, 0, 0, 0, 0, 0, 0, 0, 0, 0, 0, 0, 0, 0, 0, 0, 0, 0, 0, 0, 0, 0, 0, 0, 0, 0, 0, 0, 0, 0, 0, 0, 0, 0, 0, 0, 0, 0, 0, 0, 0, 0, 0, 0, 0, 0, 0, 0, 0, 0, 0, 0, 0, 0, 0, 0, 0, 0, 0, 0, 0, 0, 0, 0, 0, 0, 0, 0, 0, 0, 0, 0, 0, 0, 0, 0, 0, 0, 0, 0, 0, 0, 0, 0, 0, 0, 0, 0, 0, 0, 0, 0, 0, 0, 0, 0, 0, 0, 0, 0, 0, 0, 0, 0, 0, 0, 0, 0, 0, 0, 0, 0, 0, 0, 0, 0, 0, 0, 0, 0, 0, 0, 0, 0, 0, 0, 0, 0, 0, 0, 0, 0, 0, 0, 0, 0, 0, 0, 0, 0, 0, 0, 0, 0, 0, 0, 0, 0, 0, 0, 0, 0, 0, 0, 0, 0, 0, 0, 0, 0, 0, 0, 0, 0, 0, 0, 0, 0, 0, 0, 0, 0, 0, 0, 0, 0, 0, 0, 0, 0, 0, 0, 0, 0, 0, 0, 0, 0, 0, 0, 0, 0, 0, 0, 0, 0, 0, 0, 0, 0, 0, 0, 0, 0, 0, 0, 0, 0, 0, 0, 0, 0, 0, 0, 0, 0, 0, 0, 0, 0, 0, 0, 0, 0, 0, 0, 0, 0, 0, 0, 0, 0, 0, 0, 0, 0, 0, 0, 0, 0, 0, 0, 0, 0, 0, 0, 0, 0, 0, 0, 0, 0, 0, 0, 0, 0, 0, 0, 1, 1, 1, 1, 1, 1, 1, 1, 1, 1, 1, 1, 1, 1, 1, 1, 1, 1, 1, 1, 1, 1, 1, 1, 1, 1, 1, 1, 1, 1, 1, 1, 1, 1, 1, 1, 1, 1, 1, 1, 1, 1, 1, 1, 1, 1, 1, 1, 1, 1, 1, 1, 1, 1, 1, 1, 1, 1, 1, 1, 1, 1, 1, 1, 1, 1, 1, 1, 1, 1, 1, 1, 1, 1, 1, 1, 1, 1, 1, 1, 1, 1, 1, 1])
_k = {(0, 1): 1.0, (2, 3): 1.0, (3, 4): 1.0, (4, 5): 1.0, (5, 6): 1.0, (7, 8): 1.0, (8, 9): 1.0, (10, 11): 1.0, (58, 59): 1.0, (59, 60): 1.0, (97, 108): 1.0, (110, 111): 1.0, (111, 112): 1.0, (112, 113): 1.0, (113, 114): 1.0, (114, 115): 1.0, (115, 116): 1.0, (117, 118): 1.0, (119, 120): 1.0, (122, 123): 1.0, (124, 125): 1.0, (136, 139): 1.0, (140, 143): 1.0, (136, 144): 1.0, (140, 146): 1.0, (144, 148): 1.0, (146, 150): 1.0, (148, 152): 1.0, (150, 154): 1.0, (152, 156): 1.0, (154, 158): 1.0, (156, 160): 1.0, (162, 165): 1.0, (158, 166): 1.0, (160, 168): 1.0, (162, 170): 1.0, (166, 172): 1.0, (168, 174): 1.0, (170, 176): 1.0, (172, 178): 1.0, (174, 180): 1.0, (176, 182): 1.0, (178, 184): 1.0, (180, 186): 1.0, (182, 188): 1.0, (165, 184): 1.0, (186, 190): 1.0, (188, 192): 1.0, (190, 194): 1.0, (192, 196): 1.0, (194, 198): 1.0, (139, 196): 1.0, (143, 198): 1.0, (220, 222): 1.0, (269, 276): 1.0, (270, 284): 1.0, (111, 176): 1.0, (135, 313): 1.0, (134, 317): 1.0, (122, 150): 1.0, (285, 286): 1.0, (285, 287): 1.0, (287, 288): 1.0, (288, 289): 1.0, (289, 290): 1.0, (290, 291): 1.0, (291, 292): 1.0, (293, 294): 1.0, (293, 295): 1.0, (295, 296): 1.0, (296, 297): 1.0, (297, 298): 1.0, (298, 299): 1.0, (299, 300): 1.0, (300, 301): 1.0, (301, 302): 1.0, (302, 303): 1.0, (303, 304): 1.0, (286, 304): 1.0, (305, 306): 1.0, (306, 307): 1.0, (307, 308): 1.0, (308, 309): 1.0, (309, 310): 1.0, (310, 311): 1.0, (294, 313): 1.0, (292, 314): 1.0, (314, 315): 1.0, (315, 316): 1.0, (316, 317): 1.0, (318, 319): 1.0, (313, 318): 1.0, (305, 319): 1.0, (312, 317): 1.0, (320, 321): 1.0, (322, 323): 1.0, (322, 324): 1.0, (324, 325): 1.0, (325, 326): 1.0, (326, 327): 1.0, (327, 328): 1.0, (328, 329): 1.0, (330, 331): 1.0, (329, 332): 1.0, (330, 333): 1.0, (332, 334): 1.0, (333, 335): 1.0, (334, 336): 1.0, (335, 337): 1.0, (336, 338): 1.0, (337, 339): 1.0, (331, 338): 1.0, (321, 339): 1.0, (323, 340): 1.0, (340, 341): 1.0, (341, 342): 1.0, (343, 344): 1.0, (344, 345): 1.0, (345, 346): 1.0, (320, 346): 1.0, (342, 347): 1.0, (347, 348): 1.0, (348, 349): 1.0, (349, 350): 1.0, (350, 351): 1.0, (351, 352): 1.0, (352, 353): 1.0, (353, 354): 1.0, (354, 355): 1.0, (343, 355): 1.0, (313, 340): 1.0, (305, 347): 1.0, (294, 323): 1.0, (319, 342): 1.0, (292, 320): 1.0, (312, 355): 1.0, (314, 346): 1.0, (317, 343): 1.0, (269, 342): 1.0, (284, 355): 1.0, (270, 343): 1.0, (276, 347): 1.0, (1, 110): 1.0, (2, 116): 1.0, (6, 117): 1.0, (7, 118): 1.0, (9, 119): 1.0, (10, 120): 1.0, (11, 121): 1.0, (12, 121): 1.0, (12, 122): 1.0, (13, 123): 1.0, (13, 124): 1.0, (14, 125): 1.0, (14, 126): 1.0, (0, 126): 1.0, (92, 135): 1.0, (100, 134): 1.0, (100, 312): 1.0, (97, 305): 1.0, (92, 294): 1.0, (108, 319): 1.0, (5, 152): 1.0, (360, 366): 1.0, (366, 368): 1.0, (368, 374): 1.0, (374, 380): 1.0, (380, 386): 1.0, (386, 391): 1.0, (391, 394): 1.0, (360, 361): 1.0, (361, 362): 1.0, (375, 382): 1.0, (382, 388): 1.0, (383, 384): 1.0, (362, 363): 1.0, (384, 387): 1.0, (387, 389): 1.0, (388, 389): 1.0, (363, 364): 1.0, (399, 400): 1.0, (399, 401): 1.0, (401, 402): 1.0, (402, 403): 1.0, (403, 404): 1.0, (404, 405): 1.0, (405, 406): 1.0, (400, 407): 1.0, (407, 415): 1.0, (418, 419): 1.0, (419, 420): 1.0, (420, 421): 1.0, (421, 422): 1.0, (415, 423): 1.0, (418, 426): 1.0, (423, 427): 1.0, (426, 430): 1.0, (388, 418): 1.0, (427, 437): 1.0, (220, 438): 1.0, (311, 440): 1.0, (312, 440): 1.0, (92, 394): 1.0, (100, 375): 1.0, (97, 383): 1.0, (108, 422): 1.0, (130, 364): 1.0, (135, 406): 1.0, (134, 430): 1.0}
me_circle.attributes.new('crease_edge', 'FLOAT', 'EDGE').data.foreach_set('value', [_k.get((min(e.vertices), max(e.vertices)), 0.0) for e in me_circle.edges])
_uv = me_circle.uv_layers.new(name='UVMap')
_uv.uv.foreach_set('vector', [-0.8216, -2.0, -0.8216, -2.0, -0.8216, -2.0, -0.8216, -2.0, -0.8216, -2.0, -0.8216, -2.0, -0.8216, -2.0, -0.8216, -2.0, -0.8216, -2.0, -0.8216, -2.0, -0.8216, -2.0, -0.8216, -2.0, -0.8216, -2.0, -0.8216, -2.0, -0.8216, -2.0, -0.8216, -2.0, -0.8216, -2.0, -0.8216, -2.0, -0.8216, -2.0, -0.8216, -2.0, -0.8216, -2.0, -0.8216, -2.0, -0.8216, -2.0, -0.8216, -2.0, -0.8216, -2.0, -0.8216, -2.0, -0.8216, -2.0, -0.8216, -2.0, -0.8216, -2.0, -0.8216, -2.0, -0.8216, -2.0, -0.8216, -2.0, -0.8216, -2.0, -0.8216, -2.0, -0.8216, -2.0, -0.8216, -2.0, -0.8216, -2.0, -0.8216, -2.0, -0.8216, -2.0, -0.8216, -2.0, -0.8216, -2.0, -0.8216, -2.0, -0.8216, -2.0, -0.8216, -2.0, -0.8216, -2.0, -0.8216, -2.0, -0.8216, -2.0, -0.8216, -2.0, -0.8216, -2.0, -0.8216, -2.0, -0.8216, -2.0, -0.8216, -2.0, -0.8216, -2.0, -0.8216, -2.0, -0.8216, -2.0, -0.8216, -2.0, -0.8216, -2.0, -0.8216, -2.0, -0.8216, -2.0, -0.8216, -2.0, -0.8216, -2.0, -0.8216, -2.0, -0.8216, -2.0, -0.8216, -2.0, -0.8216, -2.0, -0.8216, -2.0, -0.8216, -2.0, -0.8216, -2.0, -0.8216, -2.0, -0.8216, -2.0, -0.8216, -2.0, -0.8216, -2.0, -0.8216, -2.0, -0.8216, -2.0, -0.8216, -2.0, -0.8216, -2.0, -0.8216, -2.0, -0.8216, -2.0, -0.8216, -2.0, -0.8216, -2.0, -0.8216, -2.0, -0.8216, -2.0, -0.8216, -2.0, -0.8216, -2.0, -0.8216, -2.0, -0.8216, -2.0, -0.8216, -2.0, -0.8216, -2.0, -0.8216, -2.0, -0.8216, -2.0, -0.8216, -2.0, -0.8216, -2.0, -0.8216, -2.0, -0.8216, -2.0, -0.8216, -2.0, -0.8216, -2.0, -0.8216, -2.0, -0.8216, -2.0, -0.8216, -2.0, -0.8216, -2.0, -0.8216, -2.0, -0.8216, -2.0, -0.8216, -2.0, -0.8216, -2.0, -0.8216, -2.0, -0.8216, -2.0, -0.8216, -2.0, -0.8216, -2.0, -0.8216, -2.0, -0.8216, -2.0, -0.8216, -2.0, -0.8216, -2.0, -0.8216, -2.0, -0.8216, -2.0, -0.8216, -2.0, -0.8216, -2.0, -0.8216, -2.0, -0.8216, -2.0, -0.8216, -2.0, -0.8216, -2.0, -0.8216, -2.0, -0.8216, -2.0, -0.8216, -2.0, -0.8216, -2.0, -0.8216, -2.0, -0.8216, -2.0, -0.8216, -2.0, -0.8216, -2.0, -0.8216, -2.0, -0.8216, -2.0, -0.8216, -2.0, -0.8216, -2.0, -0.8216, -2.0, -0.8216, -2.0, -0.8216, -2.0, -0.8216, -2.0, -0.8216, -2.0, -0.8216, -2.0, -0.8216, -2.0, -0.8216, -2.0, -0.8216, -2.0, -0.8216, -2.0, -0.8216, -2.0, -0.8216, -2.0, -0.8216, -2.0, -0.8216, -2.0, -0.8216, -2.0, -0.8216, -2.0, -0.8216, -2.0, -0.8216, -2.0, -0.8216, -2.0, -0.8216, -2.0, -0.8216, -2.0, -0.8216, -2.0, -0.8216, -2.0, -0.8216, -2.0, -0.8216, -2.0, -0.8216, -2.0, -0.8216, -2.0, -0.8216, -2.0, -0.8216, -2.0, -0.8216, -2.0, -0.8216, -2.0, -0.8216, -2.0, -0.8216, -2.0, -0.8216, -2.0, -0.8216, -2.0, -0.8216, -2.0, -0.8216, -2.0, -0.8216, -2.0, -0.8216, -2.0, -0.8216, -2.0, -0.8216, -2.0, -0.8216, -2.0, -0.8216, -2.0, -0.8216, -2.0, -0.8216, -2.0, -0.8216, -2.0, -0.8216, -2.0, -0.8216, -2.0, -0.8216, -2.0, -0.8216, -2.0, -0.8216, -2.0, -0.8216, -2.0, -0.8216, -2.0, -0.8216, -2.0, -0.8216, -2.0, -0.8216, -2.0, -0.8216, -2.0, -0.8216, -2.0, -0.8216, -2.0, -0.8216, -2.0, -0.8216, -2.0, -0.8216, -2.0, -0.8216, -2.0, -0.8216, -2.0, -0.8216, -2.0, -0.8216, -2.0, -0.8216, -2.0, -0.8216, -2.0, -0.8216, -2.0, -0.8216, -2.0, -0.8216, -2.0, -0.8216, -2.0, -0.8216, -2.0, -0.8216, -2.0, -0.8216, -2.0, -0.8216, -2.0, -0.8216, -2.0, -0.8216, -2.0, -0.8216, -2.0, -0.8216, -2.0, -0.8216, -2.0, -0.8216, -2.0, -0.8216, -2.0, -0.8216, -2.0, -0.8216, -2.0, -0.8216, -2.0, -0.8216, -2.0, -0.8216, -2.0, -0.8216, -2.0, -0.8216, -2.0, -0.8216, -2.0, -0.8216, -2.0, -0.8216, -2.0, -0.8216, -2.0, -0.8216, -2.0, -0.8216, -2.0, -0.8216, -2.0, -0.8216, -2.0, -0.8216, -2.0, -0.8216, -2.0, -0.8216, -2.0, -0.8216, -2.0, -0.8216, -2.0, -0.8216, -2.0, -0.8216, -2.0, -0.8216, -2.0, -0.8216, -2.0, -0.8216, -2.0, -0.8216, -2.0, -0.8216, -2.0, -0.8216, -2.0, -0.8216, -2.0, -0.8216, -2.0, -0.8216, -2.0, -0.8216, -2.0, -0.8216, -2.0, -0.8216, -2.0, -0.8216, -2.0, -0.8216, -2.0, -0.8216, -2.0, -0.8216, -2.0, -0.8216, -2.0, -0.8216, -2.0, -0.8216, -2.0, -0.8216, -2.0, -0.8216, -2.0, -0.8216, -2.0, -0.8216, -2.0, -0.8216, -2.0, -0.8216, -2.0, -0.8216, -2.0, -0.8216, -2.0, -0.8216, -2.0, -0.8216, -2.0, -0.8216, -2.0, -0.8216, -2.0, -0.8216, -2.0, -0.8216, -2.0, -0.8216, -2.0, -0.8216, -2.0, -0.8216, -2.0, -0.8216, -2.0, -0.8216, -2.0, -0.8216, -2.0, -0.8216, -2.0, -0.8216, -2.0, -0.8216, -2.0, -0.8216, -2.0, -0.8216, -2.0, -0.8216, -2.0, -0.8216, -2.0, -0.8216, -2.0, -0.8216, -2.0, -0.8216, -2.0, -0.8216, -2.0, -0.8216, -2.0, -0.8216, -2.0, -0.8216, -2.0, -0.8216, -2.0, -0.8216, -2.0, -0.8216, -2.0, -0.8216, -2.0, -0.8216, -2.0, -0.8216, -2.0, -0.8216, -2.0, -0.8216, -2.0, -0.8216, -2.0, -0.8216, -2.0, -0.8216, -2.0, -0.8216, -2.0, -0.8216, -2.0, -0.8216, -2.0, -0.8216, -2.0, -0.8216, -2.0, -0.8216, -2.0, -0.8216, -2.0, -0.8216, -2.0, -0.8216, -2.0, -0.8216, -2.0, -0.8216, -2.0, -0.8216, -2.0, -0.8216, -2.0, -0.8216, -2.0, -0.8216, -2.0, -0.8216, -2.0, -0.8216, -2.0, -0.8216, -2.0, -0.8216, -2.0, -0.8216, -2.0, -0.8216, -2.0, -0.8216, -2.0, -0.8216, -2.0, -0.8216, -2.0, -0.8216, -2.0, -0.8216, -2.0, -0.8216, -2.0, -0.8216, -2.0, -0.8216, -2.0, -0.8216, -2.0, -0.8216, -2.0, -0.8216, -2.0, -0.8216, -2.0, -0.8216, -2.0, -0.8216, -2.0, -0.8216, -2.0, -0.8216, -2.0, -0.8216, -2.0, -0.8216, -2.0, -0.8216, -2.0, -0.8216, -2.0, -0.8216, -2.0, -0.8216, -2.0, -0.8216, -2.0, -0.8216, -2.0, -0.8216, -2.0, -0.8216, -2.0, -0.8216, -2.0, -0.8216, -2.0, -0.8216, -2.0, -0.8216, -2.0, -0.8216, -2.0, -0.8216, -2.0, -0.8216, -2.0, -0.8216, -2.0, -0.8216, -2.0, -0.8216, -2.0, -0.8216, -2.0, -0.8216, -2.0, -0.8216, -2.0, -0.8216, -2.0, -0.8216, -2.0, -0.8216, -2.0, -0.8216, -2.0, -0.8216, -2.0, -0.8216, -2.0, -0.8216, -2.0, -0.8216, -2.0, -0.8216, -2.0, -0.8216, -2.0, -0.8216, -2.0, -0.8216, -2.0, -0.8216, -2.0, -0.8216, -2.0, -0.8216, -2.0, -0.8216, -2.0, -0.8216, -2.0, -0.8216, -2.0, -0.8216, -2.0, -0.8216, -2.0, -0.8216, -2.0, -0.8216, -2.0, -0.8216, -2.0, -0.8216, -2.0, -0.8216, -2.0, -0.8216, -2.0, -0.8216, -2.0, -0.8216, -2.0, -0.8216, -2.0, -0.8216, -2.0, -0.8216, -2.0, -0.8216, -2.0, -0.8216, -2.0, -0.8216, -2.0, -0.8216, -2.0, -0.8216, -2.0, -0.8216, -2.0, -0.8216, -2.0, -0.8216, -2.0, -0.8216, -2.0, -0.8216, -2.0, -0.8216, -2.0, -0.8216, -2.0, -0.8216, -2.0, -0.8216, -2.0, -0.8216, -2.0, -0.8216, -2.0, -0.8216, -2.0, -0.8216, -2.0, -0.8216, -2.0, -0.8216, -2.0, -0.8216, -2.0, -0.8216, -2.0, -0.8216, -2.0, -0.8216, -2.0, -0.8216, -2.0, -0.8216, -2.0, -0.8216, -2.0, -0.8216, -2.0, -0.8216, -2.0, -0.8216, -2.0, -0.8216, -2.0, -0.8216, -2.0, -0.8216, -2.0, -0.8216, -2.0, -0.8216, -2.0, -0.8216, -2.0, -0.8216, -2.0, -0.8216, -2.0, -0.8216, -2.0, -0.8216, -2.0, -0.8216, -2.0, -0.8216, -2.0, -0.8216, -2.0, -0.8216, -2.0, -0.8216, -2.0, -0.8216, -2.0, -0.8216, -2.0, -0.8216, -2.0, -0.8216, -2.0, -0.8216, -2.0, -0.8216, -2.0, -0.8216, -2.0, -0.8216, -2.0, -0.8216, -2.0, -0.8216, -2.0, -0.8216, -2.0, -0.8216, -2.0, -0.8216, -2.0, -0.8216, -2.0, -0.8216, -2.0, -0.8216, -2.0, -0.8216, -2.0, -0.8216, -2.0, -0.8216, -2.0, -0.8216, -2.0, -0.8216, -2.0, -0.8216, -2.0, -0.8216, -2.0, -0.8216, -2.0, -0.8216, -2.0, -0.8216, -2.0, -0.8216, -2.0, -0.8216, -2.0, -0.8216, -2.0, -0.8216, -2.0, -0.8216, -2.0, 0.1935, -1.458, 0.392, -1.224, 0.2878, -1.126, 0.08031, -1.333, -0.6227, 1.376, -0.2935, 1.276, -0.2104, 1.419, -0.4965, 1.547, 0.3442, -1.644, 0.5098, -1.348, 0.392, -1.224, 0.1935, -1.458, -0.7493, 1.198, -0.3807, 1.129, -0.2935, 1.276, -0.6227, 1.376, 0.505, -1.846, 0.6339, -1.485, 0.5098, -1.348, 0.3442, -1.644, -0.8115, 1.052, -0.4385, 0.9849, -0.3807, 1.129, -0.7493, 1.198, 0.6404, -1.995, 0.7579, -1.577, 0.6339, -1.485, 0.505, -1.846, -0.8142, 0.9072, -0.4469, 0.8377, -0.4385, 0.9849, -0.8115, 1.052, 0.311, 2.861, 0.5173, 2.53, 0.623, 2.622, 0.3987, 2.997, -0.7721, 0.7201, -0.4233, 0.6806, -0.4469, 0.8377, -0.8142, 0.9072, 0.2173, 2.681, 0.4351, 2.4, 0.5173, 2.53, 0.311, 2.861, -0.5969, -0.3409, -0.279, -0.2117, -0.3171, -0.05247, -0.616, -0.1287, -0.7216, 0.5205, -0.4008, 0.5277, -0.4233, 0.6806, -0.7721, 0.7201, 0.1167, 2.497, 0.3481, 2.275, 0.4351, 2.4, 0.2173, 2.681, -0.5785, -0.5844, -0.2431, -0.3938, -0.279, -0.2117, -0.5969, -0.3409, -0.6897, 0.3517, -0.3891, 0.3793, -0.4008, 0.5277, -0.7216, 0.5205, 0.02206, 2.354, 0.2524, 2.166, 0.3481, 2.275, 0.1167, 2.497, -0.5362, -0.7442, -0.1941, -0.553, -0.2431, -0.3938, -0.5785, -0.5844, -0.6655, 0.1939, -0.3736, 0.2334, -0.3891, 0.3793, -0.6897, 0.3517, -0.0729, 2.224, 0.1644, 2.051, 0.2524, 2.166, 0.02206, 2.354, -0.455, -0.8541, -0.113, -0.6794, -0.1941, -0.553, -0.5362, -0.7442, -0.6395, 0.03585, -0.3502, 0.08985, -0.3736, 0.2334, -0.6655, 0.1939, -0.1642, 2.094, 0.08166, 1.931, 0.1644, 2.051, -0.0729, 2.224, -0.3151, -0.9712, -0.001378, -0.7949, -0.113, -0.6794, -0.455, -0.8541, -0.616, -0.1287, -0.3171, -0.05247, -0.3502, 0.08985, -0.6395, 0.03585, -0.2494, 1.962, 0.003085, 1.808, 0.08166, 1.931, -0.1642, 2.094, -0.1568, -1.104, 0.0987, -0.9075, -0.001378, -0.7949, -0.3151, -0.9712, -0.3301, 1.828, -0.07093, 1.683, 0.003085, 1.808, -0.2494, 1.962, -0.03177, -1.22, 0.1906, -1.02, 0.0987, -0.9075, -0.1568, -1.104, -0.4063, 1.691, -0.1422, 1.554, -0.07093, 1.683, -0.3301, 1.828, 0.08031, -1.333, 0.2878, -1.126, 0.1906, -1.02, -0.03177, -1.22, -0.4965, 1.547, -0.2104, 1.419, -0.1422, 1.554, -0.4063, 1.691, -0.113, -0.6794, 0.2065, -0.4811, 0.1437, -0.3694, -0.1941, -0.553, -0.3502, 0.08985, -0.01451, 0.1477, -0.03387, 0.2682, -0.3736, 0.2334, 0.08166, 1.931, 0.369, 1.745, 0.4473, 1.845, 0.1644, 2.051, -0.001378, -0.7949, 0.2837, -0.59, 0.2065, -0.4811, -0.113, -0.6794, -0.3171, -0.05247, 0.01374, 0.01877, -0.01451, 0.1477, -0.3502, 0.08985, 0.003085, 1.808, 0.2949, 1.644, 0.369, 1.745, 0.08166, 1.931, 0.0987, -0.9075, 0.3697, -0.6961, 0.2837, -0.59, -0.001378, -0.7949, -0.07093, 1.683, 0.2335, 1.546, 0.2949, 1.644, 0.003085, 1.808, 0.1906, -1.02, 0.4574, -0.7975, 0.3697, -0.6961, 0.0987, -0.9075, -0.1422, 1.554, 0.1759, 1.432, 0.2335, 1.546, -0.07093, 1.683, 0.2878, -1.126, 0.5347, -0.8826, 0.4574, -0.7975, 0.1906, -1.02, -0.2104, 1.419, 0.1182, 1.294, 0.1759, 1.432, -0.1422, 1.554, 0.392, -1.224, 0.6236, -0.9682, 0.5347, -0.8826, 0.2878, -1.126, -0.2935, 1.276, 0.06714, 1.157, 0.1182, 1.294, -0.2104, 1.419, 0.5098, -1.348, 0.7148, -1.049, 0.6236, -0.9682, 0.392, -1.224, -0.3807, 1.129, 0.0264, 1.033, 0.06714, 1.157, -0.2935, 1.276, 0.6339, -1.485, 0.8074, -1.122, 0.7148, -1.049, 0.5098, -1.348, -0.4385, 0.9849, -0.005089, 0.9101, 0.0264, 1.033, -0.3807, 1.129, 0.7579, -1.577, 0.9003, -1.187, 0.8074, -1.122, 0.6339, -1.485, -0.4469, 0.8377, -0.02812, 0.7855, -0.005089, 0.9101, -0.4385, 0.9849, 0.5173, 2.53, 0.7762, 2.208, 0.8662, 2.278, 0.623, 2.622, -0.4233, 0.6806, -0.04166, 0.6588, -0.02812, 0.7855, -0.4469, 0.8377, 0.4351, 2.4, 0.6881, 2.127, 0.7762, 2.208, 0.5173, 2.53, -0.279, -0.2117, 0.04984, -0.1155, 0.01374, 0.01877, -0.3171, -0.05247, -0.4008, 0.5277, -0.04728, 0.5265, -0.04166, 0.6588, -0.4233, 0.6806, 0.3481, 2.275, 0.6036, 2.039, 0.6881, 2.127, 0.4351, 2.4, -0.2431, -0.3938, 0.09223, -0.2482, 0.04984, -0.1155, -0.279, -0.2117, -0.3891, 0.3793, -0.04482, 0.3945, -0.04728, 0.5265, -0.4008, 0.5277, 0.2524, 2.166, 0.524, 1.944, 0.6036, 2.039, 0.3481, 2.275, -0.1941, -0.553, 0.1437, -0.3694, 0.09223, -0.2482, -0.2431, -0.3938, -0.3736, 0.2334, -0.03387, 0.2682, -0.04482, 0.3945, -0.3891, 0.3793, 0.1644, 2.051, 0.4473, 1.845, 0.524, 1.944, 0.2524, 2.166, 0.4574, -0.7975, 0.7946, -0.4825, 0.6984, -0.4152, 0.3697, -0.6961, 0.1759, 1.432, 0.5655, 1.218, 0.6422, 1.305, 0.2335, 1.546, 0.5347, -0.8826, 0.8528, -0.5749, 0.7946, -0.4825, 0.4574, -0.7975, 0.1182, 1.294, 0.5123, 1.113, 0.5655, 1.218, 0.1759, 1.432, 0.6236, -0.9682, 0.9305, -0.6504, 0.8528, -0.5749, 0.5347, -0.8826, 0.06714, 1.157, 0.4706, 1.006, 0.5123, 1.113, 0.1182, 1.294, 0.7148, -1.049, 1.02, -0.7227, 0.9305, -0.6504, 0.6236, -0.9682, 0.0264, 1.033, 0.4378, 0.9103, 0.4706, 1.006, 0.06714, 1.157, 0.8074, -1.122, 1.093, -0.8022, 1.02, -0.7227, 0.7148, -1.049, -0.005089, 0.9101, 0.4125, 0.8146, 0.4378, 0.9103, 0.0264, 1.033, 0.9003, -1.187, 1.164, -0.8746, 1.093, -0.8022, 0.8074, -1.122, -0.02812, 0.7855, 0.3929, 0.718, 0.4125, 0.8146, -0.005089, 0.9101, 0.7762, 2.208, 1.074, 1.906, 1.149, 1.976, 0.8662, 2.278, -0.04166, 0.6588, 0.38, 0.6207, 0.3929, 0.718, -0.02812, 0.7855, 0.6881, 2.127, 1.003, 1.833, 1.074, 1.906, 0.7762, 2.208, 0.04984, -0.1155, 0.4462, 0.01314, 0.4189, 0.1198, 0.01374, 0.01877, -0.04728, 0.5265, 0.3721, 0.5187, 0.38, 0.6207, -0.04166, 0.6588, 0.6036, 2.039, 0.9357, 1.756, 1.003, 1.833, 0.6881, 2.127, 0.09223, -0.2482, 0.4753, -0.08996, 0.4462, 0.01314, 0.04984, -0.1155, -0.04482, 0.3945, 0.3705, 0.4159, 0.3721, 0.5187, -0.04728, 0.5265, 0.524, 1.944, 0.8719, 1.674, 0.9357, 1.756, 0.6036, 2.039, 0.1437, -0.3694, 0.5119, -0.1823, 0.4753, -0.08996, 0.09223, -0.2482, -0.03387, 0.2682, 0.3767, 0.3166, 0.3705, 0.4159, -0.04482, 0.3945, 0.4473, 1.845, 0.8115, 1.586, 0.8719, 1.674, 0.524, 1.944, 0.2065, -0.4811, 0.5624, -0.2638, 0.5119, -0.1823, 0.1437, -0.3694, -0.01451, 0.1477, 0.3942, 0.2216, 0.3767, 0.3166, -0.03387, 0.2682, 0.369, 1.745, 0.7554, 1.493, 0.8115, 1.586, 0.4473, 1.845, 0.2837, -0.59, 0.6253, -0.3418, 0.5624, -0.2638, 0.2065, -0.4811, 0.01374, 0.01877, 0.4189, 0.1198, 0.3942, 0.2216, -0.01451, 0.1477, 0.2949, 1.644, 0.6839, 1.404, 0.7554, 1.493, 0.369, 1.745, 0.3697, -0.6961, 0.6984, -0.4152, 0.6253, -0.3418, 0.2837, -0.59, 0.2335, 1.546, 0.6422, 1.305, 0.6839, 1.404, 0.2949, 1.644, 0.9357, 1.756, 0.9737, 1.725, 1.039, 1.8, 1.003, 1.833, 1.003, 1.833, 1.039, 1.8, 1.108, 1.871, 1.074, 1.906, 1.074, 1.906, 1.108, 1.871, 1.183, 1.94, 1.149, 1.976, 0.6422, 1.305, 0.6889, 1.314, 0.7274, 1.375, 0.6839, 1.404, 1.164, -0.8746, 1.197, -0.8415, 1.128, -0.7701, 1.093, -0.8022, 0.6839, 1.404, 0.7274, 1.375, 0.8038, 1.459, 0.7554, 1.493, 1.093, -0.8022, 1.128, -0.7701, 1.061, -0.6793, 1.02, -0.7227, 0.7554, 1.493, 0.8038, 1.459, 0.852, 1.56, 0.8115, 1.586, 1.02, -0.7227, 1.061, -0.6793, 0.9639, -0.6112, 0.9305, -0.6504, 0.8115, 1.586, 0.852, 1.56, 0.9121, 1.645, 0.8719, 1.674, 0.9305, -0.6504, 0.9639, -0.6112, 0.8917, -0.542, 0.8528, -0.5749, 0.8719, 1.674, 0.9121, 1.645, 0.9737, 1.725, 0.9357, 1.756, 0.8528, -0.5749, 0.8917, -0.542, 0.8421, -0.4839, 0.7946, -0.4825, 0.8038, 1.459, 0.8554, 1.465, 0.9036, 1.529, 0.852, 1.56, 0.852, 1.56, 0.9036, 1.529, 0.9612, 1.614, 0.9121, 1.645, 0.9121, 1.645, 0.9612, 1.614, 1.021, 1.693, 0.9737, 1.725, 0.9737, 1.725, 1.021, 1.693, 1.085, 1.767, 1.039, 1.8, 1.039, 1.8, 1.085, 1.767, 1.153, 1.838, 1.108, 1.871, 1.108, 1.871, 1.153, 1.838, 1.227, 1.905, 1.183, 1.94, 1.197, -0.8415, 1.227, -0.7972, 1.155, -0.7298, 1.128, -0.7701, 1.128, -0.7701, 1.155, -0.7298, 1.108, -0.6676, 1.061, -0.6793, -0.5858, -0.5854, -0.5432, -0.7476, -0.5362, -0.7442, -0.5785, -0.5844, -0.8216, -2.0, -0.8216, -2.0, -0.8216, -2.0, -0.8216, -2.0, 0.5119, -0.1823, 0.5624, -0.2638, 0.5624, -0.2638, 0.5119, -0.1823, -0.8216, -2.0, -0.8216, -2.0, -0.8216, -2.0, -0.8216, -2.0, -0.6978, 0.3503, -0.6737, 0.1926, -0.6655, 0.1939, -0.6897, 0.3517, -0.5432, -0.7476, -0.4601, -0.8593, -0.455, -0.8541, -0.5362, -0.7442, 1.155, -0.7298, 1.227, -0.7972, 1.227, -0.7972, 1.155, -0.7298, 0.4125, 0.8146, 0.3929, 0.718, 0.3929, 0.718, 0.4125, 0.8146, -0.6737, 0.1926, -0.6478, 0.03458, -0.6395, 0.03585, -0.6655, 0.1939, -0.4601, -0.8593, -0.3198, -0.9775, -0.3151, -0.9712, -0.455, -0.8541, -0.8216, -2.0, -0.8216, -2.0, -0.8216, -2.0, -0.8216, -2.0, -0.8216, -2.0, -0.8216, -2.0, -0.8216, -2.0, -0.8216, -2.0, -0.6478, 0.03458, -0.6243, -0.1295, -0.616, -0.1287, -0.6395, 0.03585, -0.3198, -0.9775, -0.1622, -1.11, -0.1568, -1.104, -0.3151, -0.9712, 0.8038, 1.459, 0.7274, 1.375, 0.7274, 1.375, 0.8038, 1.459, 1.227, 1.905, 1.153, 1.838, 1.153, 1.838, 1.227, 1.905, -0.8216, -2.0, -0.8216, -2.0, -0.8216, -2.0, -0.8216, -2.0, -0.1622, -1.11, -0.0374, -1.226, -0.03177, -1.22, -0.1568, -1.104, -0.8216, -2.0, -0.8216, -2.0, -0.8216, -2.0, -0.8216, -2.0, 0.3705, 0.4159, 0.3767, 0.3166, 0.3767, 0.3166, 0.3705, 0.4159, -0.8216, -2.0, -0.8216, -2.0, -0.8216, -2.0, -0.8216, -2.0, -0.0374, -1.226, 0.07423, -1.339, 0.08031, -1.333, -0.03177, -1.22, -0.8216, -2.0, -0.8216, -2.0, -0.8216, -2.0, -0.8216, -2.0, 1.153, 1.838, 1.085, 1.767, 1.085, 1.767, 1.153, 1.838, 0.4378, 0.9103, 0.4125, 0.8146, 0.4125, 0.8146, 0.4378, 0.9103, -0.8216, -2.0, -0.8216, -2.0, -0.8216, -2.0, -0.8216, -2.0, -0.8216, -2.0, -0.8216, -2.0, -0.8216, -2.0, -0.8216, -2.0, 0.07423, -1.339, 0.1871, -1.464, 0.1935, -1.458, 0.08031, -1.333, 0.4753, -0.08996, 0.5119, -0.1823, 0.5119, -0.1823, 0.4753, -0.08996, -0.8216, -2.0, -0.8216, -2.0, -0.8216, -2.0, -0.8216, -2.0, 0.1871, -1.464, 0.3377, -1.649, 0.3442, -1.644, 0.1935, -1.458, 0.7274, 1.375, 0.6889, 1.314, 0.6889, 1.314, 0.7274, 1.375, 0.3377, -1.649, 0.4986, -1.851, 0.505, -1.846, 0.3442, -1.644, -0.8216, -2.0, -0.8216, -2.0, -0.8216, -2.0, -0.8216, -2.0, 0.4986, -1.851, 0.6327, -2.0, 0.6404, -1.995, 0.505, -1.846, 1.085, 1.767, 1.021, 1.693, 1.021, 1.693, 1.085, 1.767, 0.39, 3.0, 0.3039, 2.864, 0.311, 2.861, 0.3987, 2.997, -0.8216, -2.0, -0.8216, -2.0, -0.8216, -2.0, -0.8216, -2.0, 0.3039, 2.864, 0.2098, 2.685, 0.2173, 2.681, 0.311, 2.861, 0.2098, 2.685, 0.1091, 2.501, 0.1167, 2.497, 0.2173, 2.681, 0.1091, 2.501, 0.01533, 2.358, 0.02206, 2.354, 0.1167, 2.497, 0.6889, 1.314, 0.6422, 1.305, 0.6422, 1.305, 0.6889, 1.314, 0.01533, 2.358, -0.07979, 2.229, -0.0729, 2.224, 0.02206, 2.354, -0.8216, -2.0, -0.8216, -2.0, -0.8216, -2.0, -0.8216, -2.0, -0.07979, 2.229, -0.171, 2.099, -0.1642, 2.094, -0.0729, 2.224, -0.8216, -2.0, -0.8216, -2.0, -0.8216, -2.0, -0.8216, -2.0, -0.171, 2.099, -0.2564, 1.966, -0.2494, 1.962, -0.1642, 2.094, -0.8216, -2.0, -0.8216, -2.0, -0.8216, -2.0, -0.8216, -2.0, -0.2564, 1.966, -0.3371, 1.832, -0.3301, 1.828, -0.2494, 1.962, -0.3371, 1.832, -0.4133, 1.695, -0.4063, 1.691, -0.3301, 1.828, -0.4133, 1.695, -0.5033, 1.552, -0.4965, 1.547, -0.4063, 1.691, -0.5033, 1.552, -0.629, 1.381, -0.6227, 1.376, -0.4965, 1.547, 1.021, 1.693, 0.9612, 1.614, 0.9612, 1.614, 1.021, 1.693, -0.629, 1.381, -0.7557, 1.202, -0.7493, 1.198, -0.6227, 1.376, 0.4706, 1.006, 0.4378, 0.9103, 0.4378, 0.9103, 0.4706, 1.006, -0.8216, -2.0, -0.8216, -2.0, -0.8216, -2.0, -0.8216, -2.0, -0.7557, 1.202, -0.8193, 1.054, -0.8115, 1.052, -0.7493, 1.198, -0.8216, -2.0, -0.8216, -2.0, -0.8216, -2.0, -0.8216, -2.0, -0.8193, 1.054, -0.8216, 0.9062, -0.8142, 0.9072, -0.8115, 1.052, 0.3721, 0.5187, 0.3705, 0.4159, 0.3705, 0.4159, 0.3721, 0.5187, -0.8216, 0.9062, -0.7797, 0.7179, -0.7721, 0.7201, -0.8142, 0.9072, -0.6243, -0.1295, -0.6051, -0.3413, -0.5969, -0.3409, -0.616, -0.1287, -0.8216, -2.0, -0.8216, -2.0, -0.8216, -2.0, -0.8216, -2.0, -0.7797, 0.7179, -0.7299, 0.5184, -0.7216, 0.5205, -0.7721, 0.7201, -0.6051, -0.3413, -0.5858, -0.5854, -0.5785, -0.5844, -0.5969, -0.3409, -0.8216, -2.0, -0.8216, -2.0, -0.8216, -2.0, -0.8216, -2.0, 0.9612, 1.614, 0.9036, 1.529, 0.9036, 1.529, 0.9612, 1.614, -0.7299, 0.5184, -0.6978, 0.3503, -0.6897, 0.3517, -0.7216, 0.5205, 0.693, 1.307, 0.7346, 1.37, 0.7274, 1.375, 0.6889, 1.314, 0.3887, 0.6197, 0.4018, 0.7165, 0.3929, 0.718, 0.38, 0.6207, 0.4547, 0.01544, 0.4274, 0.122, 0.4189, 0.1198, 0.4462, 0.01314, 0.381, 0.5183, 0.3887, 0.6197, 0.38, 0.6207, 0.3721, 0.5187, 0.4836, -0.08714, 0.4547, 0.01544, 0.4462, 0.01314, 0.4753, -0.08996, 0.3794, 0.4162, 0.381, 0.5183, 0.3721, 0.5187, 0.3705, 0.4159, 0.52, -0.1782, 0.4836, -0.08714, 0.4753, -0.08996, 0.5119, -0.1823, 0.3857, 0.3177, 0.3794, 0.4162, 0.3705, 0.4159, 0.3767, 0.3166, 0.8595, 1.458, 0.9114, 1.524, 0.9036, 1.529, 0.8554, 1.465, 0.5696, -0.2588, 0.52, -0.1782, 0.5119, -0.1823, 0.5624, -0.2638, 0.4029, 0.2234, 0.3857, 0.3177, 0.3767, 0.3166, 0.3942, 0.2216, 0.9114, 1.524, 0.9689, 1.608, 0.9612, 1.614, 0.9036, 1.529, 0.6318, -0.3361, 0.5696, -0.2588, 0.5624, -0.2638, 0.6253, -0.3418, 0.6464, 1.295, 0.693, 1.307, 0.6889, 1.314, 0.6422, 1.305, 0.4274, 0.122, 0.4029, 0.2234, 0.3942, 0.2216, 0.4189, 0.1198, 0.9689, 1.608, 1.028, 1.687, 1.021, 1.693, 0.9612, 1.614, 0.7038, -0.4088, 0.6318, -0.3361, 0.6253, -0.3418, 0.6984, -0.4152, 0.8088, 1.448, 0.8595, 1.458, 0.8554, 1.465, 0.8038, 1.459, 1.028, 1.687, 1.092, 1.762, 1.085, 1.767, 1.021, 1.693, 0.7975, -0.4727, 0.7038, -0.4088, 0.6984, -0.4152, 0.7946, -0.4825, 1.092, 1.762, 1.159, 1.832, 1.153, 1.838, 1.085, 1.767, 1.159, 1.832, 1.232, 1.897, 1.227, 1.905, 1.153, 1.838, 1.232, -0.7899, 1.162, -0.7232, 1.155, -0.7298, 1.227, -0.7972, 1.162, -0.7232, 1.111, -0.6595, 1.108, -0.6676, 1.155, -0.7298, 0.8451, -0.477, 0.7975, -0.4727, 0.7946, -0.4825, 0.8421, -0.4839, 0.8984, -0.5356, 0.8451, -0.477, 0.8421, -0.4839, 0.8917, -0.542, 0.9696, -0.6042, 0.8984, -0.5356, 0.8917, -0.542, 0.9639, -0.6112, 1.063, -0.6667, 0.9696, -0.6042, 0.9639, -0.6112, 1.061, -0.6793, 0.5734, 1.213, 0.6464, 1.295, 0.6422, 1.305, 0.5655, 1.218, 0.5207, 1.109, 0.5734, 1.213, 0.5655, 1.218, 0.5123, 1.113, 1.111, -0.6595, 1.063, -0.6667, 1.061, -0.6793, 1.108, -0.6676, 0.479, 1.003, 0.5207, 1.109, 0.5123, 1.113, 0.4706, 1.006, 0.4465, 0.9076, 0.479, 1.003, 0.4706, 1.006, 0.4378, 0.9103, 0.4215, 0.8125, 0.4465, 0.9076, 0.4378, 0.9103, 0.4125, 0.8146, 0.7346, 1.37, 0.8088, 1.448, 0.8038, 1.459, 0.7274, 1.375, 0.4018, 0.7165, 0.4215, 0.8125, 0.4125, 0.8146, 0.3929, 0.718, 0.6984, -0.4152, 0.7946, -0.4825, 0.7946, -0.4825, 0.6984, -0.4152, 1.108, -0.6676, 1.155, -0.7298, 1.155, -0.7298, 1.108, -0.6676, -0.8216, -2.0, -0.8216, -2.0, -0.8216, -2.0, -0.8216, -2.0, 0.3767, 0.3166, 0.3942, 0.2216, 0.3942, 0.2216, 0.3767, 0.3166, 1.061, -0.6793, 1.108, -0.6676, 1.108, -0.6676, 1.061, -0.6793, -0.8216, -2.0, -0.8216, -2.0, -0.8216, -2.0, -0.8216, -2.0, 0.3929, 0.718, 0.38, 0.6207, 0.38, 0.6207, 0.3929, 0.718, 0.9639, -0.6112, 1.061, -0.6793, 1.061, -0.6793, 0.9639, -0.6112, -0.8216, -2.0, -0.8216, -2.0, -0.8216, -2.0, -0.8216, -2.0, 0.6422, 1.305, 0.5655, 1.218, 0.5655, 1.218, 0.6422, 1.305, -0.8216, -2.0, -0.8216, -2.0, -0.8216, -2.0, -0.8216, -2.0, -0.8216, -2.0, -0.8216, -2.0, -0.8216, -2.0, -0.8216, -2.0, 0.5624, -0.2638, 0.6253, -0.3418, 0.6253, -0.3418, 0.5624, -0.2638, -0.8216, -2.0, -0.8216, -2.0, -0.8216, -2.0, -0.8216, -2.0, 0.3942, 0.2216, 0.4189, 0.1198, 0.4189, 0.1198, 0.3942, 0.2216, 0.4189, 0.1198, 0.4462, 0.01314, 0.4462, 0.01314, 0.4189, 0.1198, 0.8917, -0.542, 0.9639, -0.6112, 0.9639, -0.6112, 0.8917, -0.542, -0.8216, -2.0, -0.8216, -2.0, -0.8216, -2.0, -0.8216, -2.0, -0.8216, -2.0, -0.8216, -2.0, -0.8216, -2.0, -0.8216, -2.0, 0.5655, 1.218, 0.5123, 1.113, 0.5123, 1.113, 0.5655, 1.218, -0.8216, -2.0, -0.8216, -2.0, -0.8216, -2.0, -0.8216, -2.0, 0.6253, -0.3418, 0.6984, -0.4152, 0.6984, -0.4152, 0.6253, -0.3418, 0.38, 0.6207, 0.3721, 0.5187, 0.3721, 0.5187, 0.38, 0.6207, 0.8421, -0.4839, 0.8917, -0.542, 0.8917, -0.542, 0.8421, -0.4839, -0.8216, -2.0, -0.8216, -2.0, -0.8216, -2.0, -0.8216, -2.0, 0.7946, -0.4825, 0.8421, -0.4839, 0.8421, -0.4839, 0.7946, -0.4825, -0.8216, -2.0, -0.8216, -2.0, -0.8216, -2.0, -0.8216, -2.0, 0.8554, 1.465, 0.8038, 1.459, 0.8038, 1.459, 0.8554, 1.465, -0.8216, -2.0, -0.8216, -2.0, -0.8216, -2.0, -0.8216, -2.0, 0.5123, 1.113, 0.4706, 1.006, 0.4706, 1.006, 0.5123, 1.113, 0.9036, 1.529, 0.8554, 1.465, 0.8554, 1.465, 0.9036, 1.529, -0.8216, -2.0, -0.8216, -2.0, -0.8216, -2.0, -0.8216, -2.0, -0.8216, -2.0, -0.8216, -2.0, -0.8216, -2.0, -0.8216, -2.0, 0.4462, 0.01314, 0.4753, -0.08996, 0.4753, -0.08996, 0.4462, 0.01314, -0.8216, -2.0, -0.8216, -2.0, -0.8216, -2.0, -0.8216, -2.0, -0.8216, -2.0, -0.8216, -2.0, -0.8216, -2.0, -0.8216, -2.0, 0.5943, 0.9893, 0.4877, 0.9996, 0.5719, 0.9601, 0.6885, 0.9645, 0.6885, 0.9645, 0.5719, 0.9601, 0.6542, 0.8923, 0.7755, 0.9146, 0.7755, 0.9146, 0.6542, 0.8923, 0.7303, 0.8004, 0.8524, 0.8443, 0.8524, 0.8443, 0.7303, 0.8004, 0.7982, 0.6956, 0.9155, 0.7621, 0.9155, 0.7621, 0.7982, 0.6956, 0.8549, 0.5873, 0.9619, 0.6751, 0.9619, 0.6751, 0.8549, 0.5873, 0.8973, 0.4773, 0.9904, 0.5824, 0.9904, 0.5824, 0.8973, 0.4773, 0.9235, 0.3701, 1.0, 0.486, 1.0, 0.486, 0.9235, 0.3701, 0.9337, 0.2692, 0.9914, 0.3861, 0.9914, 0.3861, 0.9337, 0.2692, 0.9278, 0.1704, 0.968, 0.2763, 0.4877, 0.9996, 0.3746, 1.0, 0.4454, 0.9477, 0.5719, 0.9601, 0.5719, 0.9601, 0.4454, 0.9477, 0.52, 0.8658, 0.6542, 0.8923, 0.6542, 0.8923, 0.52, 0.8658, 0.5923, 0.7574, 0.7303, 0.8004, 0.7303, 0.8004, 0.5923, 0.7574, 0.6624, 0.6356, 0.7982, 0.6956, 0.7982, 0.6956, 0.6624, 0.6356, 0.7273, 0.5114, 0.8549, 0.5873, 0.8549, 0.5873, 0.7273, 0.5114, 0.7827, 0.3889, 0.8973, 0.4773, 0.8973, 0.4773, 0.7827, 0.3889, 0.8254, 0.2744, 0.9235, 0.3701, 0.9235, 0.3701, 0.8254, 0.2744, 0.8549, 0.1739, 0.9337, 0.2692, 0.9337, 0.2692, 0.8549, 0.1739, 0.8686, 0.08556, 0.9278, 0.1704, 0.3746, 1.0, 0.2651, 0.988, 0.3197, 0.926, 0.4454, 0.9477, 0.3355, 0.1098, 0.2215, 0.08905, 0.307, 0.04161, 0.4157, 0.04454, 0.2609, 0.1935, 0.1471, 0.152, 0.2215, 0.08905, 0.3355, 0.1098, 0.1947, 0.291, 0.08652, 0.2282, 0.1471, 0.152, 0.2609, 0.1935, 0.1405, 0.3974, 0.04214, 0.3145, 0.08652, 0.2282, 0.1947, 0.291, 0.5282, 0.06308, 0.4157, 0.04454, 0.4975, 0.0, 0.5962, 0.003947, 0.4559, 0.1442, 0.3355, 0.1098, 0.4157, 0.04454, 0.5282, 0.06308, 0.3839, 0.245, 0.2609, 0.1935, 0.3355, 0.1098, 0.4559, 0.1442, 0.3149, 0.3593, 0.1947, 0.291, 0.2609, 0.1935, 0.3839, 0.245, 0.2651, 0.988, 0.1716, 0.9496, 0.2081, 0.8788, 0.3197, 0.926, 0.2531, 0.4808, 0.1405, 0.3974, 0.1947, 0.291, 0.3149, 0.3593, 0.6438, 0.08404, 0.5282, 0.06308, 0.5962, 0.003947, 0.6952, 0.01291, 0.5829, 0.1769, 0.4559, 0.1442, 0.5282, 0.06308, 0.6438, 0.08404, 0.5173, 0.2898, 0.3839, 0.245, 0.4559, 0.1442, 0.5829, 0.1769, 0.4491, 0.4157, 0.3149, 0.3593, 0.3839, 0.245, 0.5173, 0.2898, 0.3827, 0.5472, 0.2531, 0.4808, 0.3149, 0.3593, 0.4491, 0.4157, 0.5923, 0.7574, 0.5931, 0.7649, 0.6632, 0.6431, 0.6624, 0.6356, 0.1716, 0.9496, 0.1029, 0.8808, 0.1207, 0.7999, 0.2081, 0.8788, 0.1207, 0.7999, 0.1207, 0.7998, 0.2081, 0.8787, 0.2081, 0.8788, 0.7827, 0.3889, 0.7827, 0.3888, 0.8254, 0.2743, 0.8254, 0.2744, 0.52, 0.8658, 0.52, 0.8657, 0.5931, 0.7649, 0.5923, 0.7574, 0.2081, 0.8788, 0.2081, 0.8787, 0.3197, 0.9259, 0.3197, 0.926, 0.1029, 0.8808, 0.05643, 0.7895, 0.05594, 0.6969, 0.1207, 0.7999, 0.7273, 0.5114, 0.7273, 0.5113, 0.7827, 0.3888, 0.7827, 0.3889, 0.008571, 0.5835, 0.008594, 0.5834, 0.05596, 0.6968, 0.05594, 0.6969, 0.4454, 0.9477, 0.4454, 0.9476, 0.52, 0.8657, 0.52, 0.8658, 0.3197, 0.926, 0.3197, 0.9259, 0.4454, 0.9476, 0.4454, 0.9477, 0.05643, 0.7895, 0.02677, 0.6869, 0.008571, 0.5835, 0.05594, 0.6969, 0.6624, 0.6356, 0.6632, 0.6431, 0.7273, 0.5113, 0.7273, 0.5114, 0.05594, 0.6969, 0.05596, 0.6968, 0.1207, 0.7998, 0.1207, 0.7999, 0.8549, 0.1739, 0.8549, 0.1738, 0.8686, 0.08546, 0.8686, 0.08556, 0.8254, 0.2744, 0.8254, 0.2743, 0.8549, 0.1738, 0.8549, 0.1739, 0.4454, 0.9476, 0.3197, 0.9259, 0.3831, 0.8359, 0.52, 0.8657, 0.52, 0.8657, 0.3831, 0.8359, 0.4489, 0.7264, 0.5931, 0.7649, 0.5931, 0.7649, 0.4489, 0.7264, 0.5173, 0.5961, 0.6632, 0.6431, 0.6632, 0.6431, 0.5173, 0.5961, 0.5858, 0.4565, 0.7273, 0.5113, 0.7273, 0.5113, 0.5858, 0.4565, 0.6511, 0.3286, 0.7827, 0.3888, 0.7827, 0.3888, 0.6511, 0.3286, 0.7083, 0.2119, 0.8254, 0.2743, 0.8254, 0.2743, 0.7083, 0.2119, 0.756, 0.1137, 0.8549, 0.1738, 0.8549, 0.1738, 0.756, 0.1137, 0.7899, 0.03396, 0.8686, 0.08546, 0.3197, 0.9259, 0.2081, 0.8787, 0.2566, 0.7849, 0.3831, 0.8359, 0.3831, 0.8359, 0.2566, 0.7849, 0.3109, 0.6665, 0.4489, 0.7264, 0.4489, 0.7264, 0.3109, 0.6665, 0.3736, 0.5367, 0.5173, 0.5961, 0.5173, 0.5961, 0.3736, 0.5367, 0.4428, 0.4065, 0.5858, 0.4565, 0.5858, 0.4565, 0.4428, 0.4065, 0.5137, 0.282, 0.6511, 0.3286, 0.6511, 0.3286, 0.5137, 0.282, 0.5816, 0.1704, 0.7083, 0.2119, 0.7083, 0.2119, 0.5816, 0.1704, 0.6445, 0.07877, 0.756, 0.1137, 0.756, 0.1137, 0.6445, 0.07877, 0.6974, 0.008686, 0.7899, 0.03396, 0.2081, 0.8787, 0.1207, 0.7998, 0.1514, 0.7038, 0.2566, 0.7849, 0.2566, 0.7849, 0.1514, 0.7038, 0.1921, 0.5895, 0.3109, 0.6665, 0.3109, 0.6665, 0.1921, 0.5895, 0.2454, 0.4676, 0.3736, 0.5367, 0.3736, 0.5367, 0.3827, 0.5472, 0.4491, 0.4157, 0.4428, 0.4065, 0.6445, 0.07877, 0.6438, 0.08404, 0.6952, 0.01291, 0.6974, 0.008686, 0.1207, 0.7998, 0.05596, 0.6968, 0.06733, 0.5988, 0.1514, 0.7038, 0.1514, 0.7038, 0.06733, 0.5988, 0.0929, 0.4914, 0.1921, 0.5895, 0.1921, 0.5895, 0.0929, 0.4914, 0.1346, 0.3817, 0.2454, 0.4676, 0.1346, 0.3817, 0.1405, 0.3974, 0.2531, 0.4808, 0.2454, 0.4676, 0.5816, 0.1704, 0.5829, 0.1769, 0.6438, 0.08404, 0.6445, 0.07877, 0.03806, 0.2967, 0.04214, 0.3145, 0.1405, 0.3974, 0.1346, 0.3817, 0.2454, 0.4676, 0.2531, 0.4808, 0.3827, 0.5472, 0.3736, 0.5367, 0.05596, 0.6968, 0.008594, 0.5834, 0.0, 0.4859, 0.06733, 0.5988, 0.06733, 0.5988, 0.0, 0.4859, 0.009608, 0.3894, 0.0929, 0.4914, 0.0929, 0.4914, 0.009608, 0.3894, 0.03806, 0.2967, 0.1346, 0.3817, 0.5137, 0.282, 0.5173, 0.2898, 0.5829, 0.1769, 0.5816, 0.1704, 0.4157, 0.04454, 0.307, 0.04161, 0.4002, 0.01154, 0.4975, 0.0, 0.4428, 0.4065, 0.4491, 0.4157, 0.5173, 0.2898, 0.5137, 0.282])
me_circle.materials.append(mat_bark)
me_circle.materials.append(mat_stumpend)
me_circle.update()

# ---- objects
ob_circle = bpy.data.objects.new('Circle', me_circle)

# ---- transforms, parenting, visibility, modifiers, constraints
ob_circle.location = (0.0, 0.0, 0.0)
_m = ob_circle.modifiers.new('Subdivision', 'SUBSURF')
_m = ob_circle.modifiers.new('Auto Smooth', 'NODES')
_m.node_group = ng_auto_smooth
_gi = [s.identifier for s in ng_auto_smooth.interface.items_tree if s.item_type == 'SOCKET' and s.in_out == 'INPUT']
_m[_gi[1]] = 0.5236  # Angle

# ---- collection membership
col_collection.objects.link(ob_circle)

# ---- scene / render settings (as saved in the file)
scene.frame_start = 1; scene.frame_end = 250; scene.frame_set(1)
scene.render.engine = 'BLENDER_EEVEE_NEXT'
scene.cycles.sampling_pattern = 'TABULATED_SOBOL'
scene.cycles.use_light_tree = False
scene.view_settings.view_transform = 'Filmic'
bpy.context.view_layer.update()

# ---- added for rendering (the .blend has no active camera and no usable light): camera, sun
cam_auto = bpy.data.cameras.new('AutoCamera')
cam_auto.lens = 50.0
cam_auto.sensor_width = 36.0
cam_auto.clip_end = 1000.0
ob_auto_camera = bpy.data.objects.new('AutoCamera', cam_auto)
scene.collection.objects.link(ob_auto_camera)
ob_auto_camera.location = (3.52197, -4.0304, 3.12447)
ob_auto_camera.rotation_euler = (1.09748, -7.21219e-08, 0.694738)
scene.camera = ob_auto_camera
light_auto_sun = bpy.data.lights.new('AutoSun', 'SUN')
light_auto_sun.energy = 3.0
light_auto_sun.angle = 0.0523599
ob_auto_sun = bpy.data.objects.new('AutoSun', light_auto_sun)
scene.collection.objects.link(ob_auto_sun)
ob_auto_sun.rotation_euler = (0.872665, 0.174533, 0.523599)
bpy.context.view_layer.update()
